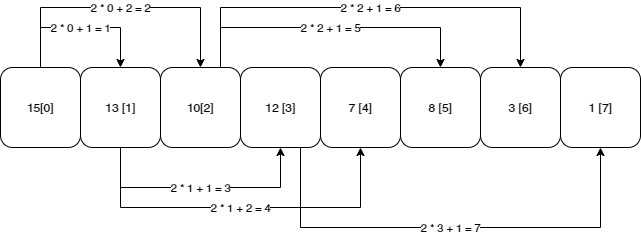

The diagram above was exported from draw.io. Its source (the exported page's mxGraphModel, read from the mxfile embedded in the PNG):
<mxGraphModel dx="1420" dy="830" grid="1" gridSize="10" guides="1" tooltips="1" connect="1" arrows="1" fold="1" page="1" pageScale="1" pageWidth="1169" pageHeight="827" math="0" shadow="0">
  <root>
    <mxCell id="0" />
    <mxCell id="1" parent="0" />
    <mxCell id="2" value="2 * 0 + 1 = 1" style="edgeStyle=orthogonalEdgeStyle;shape=connector;rounded=0;orthogonalLoop=1;jettySize=auto;html=1;strokeColor=default;align=center;verticalAlign=middle;fontFamily=Helvetica;fontSize=11;fontColor=default;labelBackgroundColor=default;endArrow=classic;" edge="1" source="4" target="7" parent="1">
      <mxGeometry relative="1" as="geometry">
        <Array as="points">
          <mxPoint x="320" y="640" />
          <mxPoint x="400" y="640" />
        </Array>
      </mxGeometry>
    </mxCell>
    <mxCell id="3" value="2 * 0 + 2 = 2" style="edgeStyle=orthogonalEdgeStyle;shape=connector;rounded=0;orthogonalLoop=1;jettySize=auto;html=1;strokeColor=default;align=center;verticalAlign=middle;fontFamily=Helvetica;fontSize=11;fontColor=default;labelBackgroundColor=default;endArrow=classic;" edge="1" source="4" target="10" parent="1">
      <mxGeometry relative="1" as="geometry">
        <Array as="points">
          <mxPoint x="320" y="620" />
          <mxPoint x="480" y="620" />
        </Array>
        <mxPoint as="offset" />
      </mxGeometry>
    </mxCell>
    <mxCell id="4" value="15[0]" style="rounded=1;whiteSpace=wrap;html=1;" vertex="1" parent="1">
      <mxGeometry x="280" y="680" width="80" height="80" as="geometry" />
    </mxCell>
    <mxCell id="5" value="2 * 1 + 1 = 3" style="edgeStyle=orthogonalEdgeStyle;shape=connector;rounded=0;orthogonalLoop=1;jettySize=auto;html=1;strokeColor=default;align=center;verticalAlign=middle;fontFamily=Helvetica;fontSize=11;fontColor=default;labelBackgroundColor=default;endArrow=classic;" edge="1" source="7" target="13" parent="1">
      <mxGeometry relative="1" as="geometry">
        <Array as="points">
          <mxPoint x="400" y="800" />
          <mxPoint x="560" y="800" />
        </Array>
      </mxGeometry>
    </mxCell>
    <mxCell id="6" value="2 * 1 + 2 = 4" style="edgeStyle=orthogonalEdgeStyle;shape=connector;rounded=0;orthogonalLoop=1;jettySize=auto;html=1;strokeColor=default;align=center;verticalAlign=middle;fontFamily=Helvetica;fontSize=11;fontColor=default;labelBackgroundColor=default;endArrow=classic;" edge="1" source="7" target="11" parent="1">
      <mxGeometry relative="1" as="geometry">
        <Array as="points">
          <mxPoint x="400" y="820" />
          <mxPoint x="640" y="820" />
        </Array>
      </mxGeometry>
    </mxCell>
    <mxCell id="7" value="13 [1]" style="rounded=1;whiteSpace=wrap;html=1;" vertex="1" parent="1">
      <mxGeometry x="360" y="680" width="80" height="80" as="geometry" />
    </mxCell>
    <mxCell id="8" value="2 * 2 + 1 = 5" style="edgeStyle=orthogonalEdgeStyle;shape=connector;rounded=0;orthogonalLoop=1;jettySize=auto;html=1;strokeColor=default;align=center;verticalAlign=middle;fontFamily=Helvetica;fontSize=11;fontColor=default;labelBackgroundColor=default;endArrow=classic;" edge="1" source="10" target="14" parent="1">
      <mxGeometry relative="1" as="geometry">
        <Array as="points">
          <mxPoint x="500" y="640" />
          <mxPoint x="720" y="640" />
        </Array>
      </mxGeometry>
    </mxCell>
    <mxCell id="9" value="2 * 2 + 1 = 6" style="edgeStyle=orthogonalEdgeStyle;shape=connector;rounded=0;orthogonalLoop=1;jettySize=auto;html=1;strokeColor=default;align=center;verticalAlign=middle;fontFamily=Helvetica;fontSize=11;fontColor=default;labelBackgroundColor=default;endArrow=classic;" edge="1" source="10" target="15" parent="1">
      <mxGeometry relative="1" as="geometry">
        <Array as="points">
          <mxPoint x="500" y="620" />
          <mxPoint x="800" y="620" />
        </Array>
      </mxGeometry>
    </mxCell>
    <mxCell id="10" value="10[2]" style="rounded=1;whiteSpace=wrap;html=1;" vertex="1" parent="1">
      <mxGeometry x="440" y="680" width="80" height="80" as="geometry" />
    </mxCell>
    <mxCell id="11" value="7 [4]" style="rounded=1;whiteSpace=wrap;html=1;" vertex="1" parent="1">
      <mxGeometry x="600" y="680" width="80" height="80" as="geometry" />
    </mxCell>
    <mxCell id="12" value="2 * 3 + 1 = 7" style="edgeStyle=orthogonalEdgeStyle;shape=connector;rounded=0;orthogonalLoop=1;jettySize=auto;html=1;strokeColor=default;align=center;verticalAlign=middle;fontFamily=Helvetica;fontSize=11;fontColor=default;labelBackgroundColor=default;endArrow=classic;" edge="1" source="13" target="16" parent="1">
      <mxGeometry relative="1" as="geometry">
        <Array as="points">
          <mxPoint x="580" y="840" />
          <mxPoint x="880" y="840" />
        </Array>
      </mxGeometry>
    </mxCell>
    <mxCell id="13" value="12 [3]" style="rounded=1;whiteSpace=wrap;html=1;" vertex="1" parent="1">
      <mxGeometry x="520" y="680" width="80" height="80" as="geometry" />
    </mxCell>
    <mxCell id="14" value="8 [5]" style="rounded=1;whiteSpace=wrap;html=1;" vertex="1" parent="1">
      <mxGeometry x="680" y="680" width="80" height="80" as="geometry" />
    </mxCell>
    <mxCell id="15" value="3 [6]" style="rounded=1;whiteSpace=wrap;html=1;" vertex="1" parent="1">
      <mxGeometry x="760" y="680" width="80" height="80" as="geometry" />
    </mxCell>
    <mxCell id="16" value="1 [7]" style="rounded=1;whiteSpace=wrap;html=1;" vertex="1" parent="1">
      <mxGeometry x="840" y="680" width="80" height="80" as="geometry" />
    </mxCell>
  </root>
</mxGraphModel>